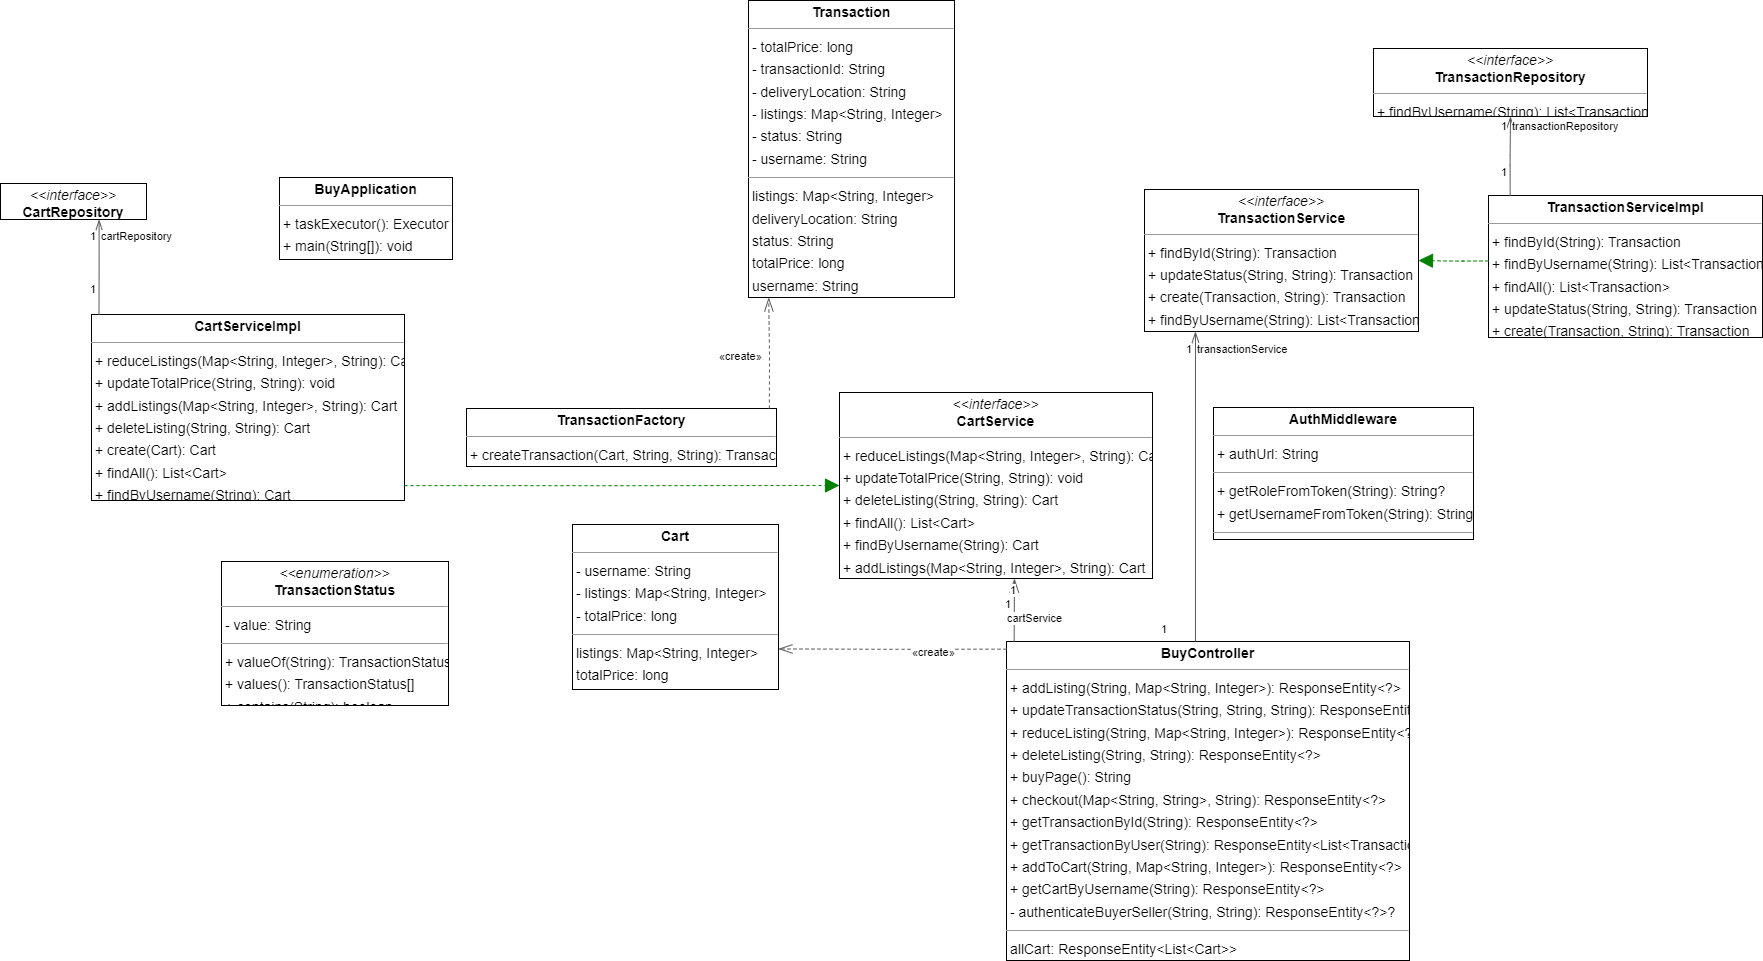

The diagram above was exported from draw.io. Its source (the exported page's mxGraphModel, read from the mxfile embedded in the PNG):
<mxGraphModel dx="2468" dy="1318" grid="1" gridSize="10" guides="1" tooltips="1" connect="1" arrows="1" fold="1" page="0" pageScale="1" pageWidth="850" pageHeight="1100" background="none" math="0" shadow="0">
  <root>
    <mxCell id="0" />
    <mxCell id="1" parent="0" />
    <mxCell id="node3" value="&lt;p style=&quot;margin:0px;margin-top:4px;text-align:center;&quot;&gt;&lt;b&gt;AuthMiddleware&lt;/b&gt;&lt;/p&gt;&lt;hr size=&quot;1&quot;/&gt;&lt;p style=&quot;margin:0 0 0 4px;line-height:1.6;&quot;&gt;+ authUrl: String&lt;/p&gt;&lt;hr size=&quot;1&quot;/&gt;&lt;p style=&quot;margin:0 0 0 4px;line-height:1.6;&quot;&gt;+ getRoleFromToken(String): String?&lt;br/&gt;+ getUsernameFromToken(String): String?&lt;/p&gt;&lt;hr size=&quot;1&quot;/&gt;&lt;p style=&quot;margin:0 0 0 4px;line-height:1.6;&quot;&gt; authUrl: String&lt;/p&gt;" style="verticalAlign=top;align=left;overflow=fill;fontSize=14;fontFamily=Helvetica;html=1;rounded=0;shadow=0;comic=0;labelBackgroundColor=none;strokeWidth=1;" parent="1" vertex="1">
      <mxGeometry x="1113" y="393" width="260" height="132" as="geometry" />
    </mxCell>
    <mxCell id="node8" value="&lt;p style=&quot;margin:0px;margin-top:4px;text-align:center;&quot;&gt;&lt;b&gt;BuyApplication&lt;/b&gt;&lt;/p&gt;&lt;hr size=&quot;1&quot;/&gt;&lt;p style=&quot;margin:0 0 0 4px;line-height:1.6;&quot;&gt;+ taskExecutor(): Executor&lt;br/&gt;+ main(String[]): void&lt;/p&gt;" style="verticalAlign=top;align=left;overflow=fill;fontSize=14;fontFamily=Helvetica;html=1;rounded=0;shadow=0;comic=0;labelBackgroundColor=none;strokeWidth=1;" parent="1" vertex="1">
      <mxGeometry x="179" y="163" width="173" height="82" as="geometry" />
    </mxCell>
    <mxCell id="node9" value="&lt;p style=&quot;margin:0px;margin-top:4px;text-align:center;&quot;&gt;&lt;b&gt;BuyController&lt;/b&gt;&lt;/p&gt;&lt;hr size=&quot;1&quot;/&gt;&lt;p style=&quot;margin:0 0 0 4px;line-height:1.6;&quot;&gt;+ addListing(String, Map&amp;lt;String, Integer&amp;gt;): ResponseEntity&amp;lt;?&amp;gt;&lt;br/&gt;+ updateTransactionStatus(String, String, String): ResponseEntity&amp;lt;?&amp;gt;&lt;br/&gt;+ reduceListing(String, Map&amp;lt;String, Integer&amp;gt;): ResponseEntity&amp;lt;?&amp;gt;&lt;br/&gt;+ deleteListing(String, String): ResponseEntity&amp;lt;?&amp;gt;&lt;br/&gt;+ buyPage(): String&lt;br/&gt;+ checkout(Map&amp;lt;String, String&amp;gt;, String): ResponseEntity&amp;lt;?&amp;gt;&lt;br/&gt;+ getTransactionById(String): ResponseEntity&amp;lt;?&amp;gt;&lt;br/&gt;+ getTransactionByUser(String): ResponseEntity&amp;lt;List&amp;lt;Transaction&amp;gt;&amp;gt;&lt;br/&gt;+ addToCart(String, Map&amp;lt;String, Integer&amp;gt;): ResponseEntity&amp;lt;?&amp;gt;&lt;br/&gt;+ getCartByUsername(String): ResponseEntity&amp;lt;?&amp;gt;&lt;br/&gt;- authenticateBuyerSeller(String, String): ResponseEntity&amp;lt;?&amp;gt;?&lt;/p&gt;&lt;hr size=&quot;1&quot;/&gt;&lt;p style=&quot;margin:0 0 0 4px;line-height:1.6;&quot;&gt; allCart: ResponseEntity&amp;lt;List&amp;lt;Cart&amp;gt;&amp;gt;&lt;br/&gt; allTransaction: ResponseEntity&amp;lt;List&amp;lt;Transaction&amp;gt;&amp;gt;&lt;/p&gt;" style="verticalAlign=top;align=left;overflow=fill;fontSize=14;fontFamily=Helvetica;html=1;rounded=0;shadow=0;comic=0;labelBackgroundColor=none;strokeWidth=1;" parent="1" vertex="1">
      <mxGeometry x="906" y="627" width="403" height="319" as="geometry" />
    </mxCell>
    <mxCell id="node2" value="&lt;p style=&quot;margin:0px;margin-top:4px;text-align:center;&quot;&gt;&lt;b&gt;Cart&lt;/b&gt;&lt;/p&gt;&lt;hr size=&quot;1&quot;/&gt;&lt;p style=&quot;margin:0 0 0 4px;line-height:1.6;&quot;&gt;- username: String&lt;br/&gt;- listings: Map&amp;lt;String, Integer&amp;gt;&lt;br/&gt;- totalPrice: long&lt;/p&gt;&lt;hr size=&quot;1&quot;/&gt;&lt;p style=&quot;margin:0 0 0 4px;line-height:1.6;&quot;&gt; listings: Map&amp;lt;String, Integer&amp;gt;&lt;br/&gt; totalPrice: long&lt;br/&gt; username: String&lt;/p&gt;" style="verticalAlign=top;align=left;overflow=fill;fontSize=14;fontFamily=Helvetica;html=1;rounded=0;shadow=0;comic=0;labelBackgroundColor=none;strokeWidth=1;" parent="1" vertex="1">
      <mxGeometry x="472" y="510" width="206" height="165" as="geometry" />
    </mxCell>
    <mxCell id="node6" value="&lt;p style=&quot;margin:0px;margin-top:4px;text-align:center;&quot;&gt;&lt;i&gt;&amp;lt;&amp;lt;interface&amp;gt;&amp;gt;&lt;/i&gt;&lt;br/&gt;&lt;b&gt;CartRepository&lt;/b&gt;&lt;/p&gt;&lt;hr size=&quot;1&quot;/&gt;" style="verticalAlign=top;align=left;overflow=fill;fontSize=14;fontFamily=Helvetica;html=1;rounded=0;shadow=0;comic=0;labelBackgroundColor=none;strokeWidth=1;" parent="1" vertex="1">
      <mxGeometry x="-100" y="169" width="146" height="36" as="geometry" />
    </mxCell>
    <mxCell id="node12" value="&lt;p style=&quot;margin:0px;margin-top:4px;text-align:center;&quot;&gt;&lt;i&gt;&amp;lt;&amp;lt;interface&amp;gt;&amp;gt;&lt;/i&gt;&lt;br/&gt;&lt;b&gt;CartService&lt;/b&gt;&lt;/p&gt;&lt;hr size=&quot;1&quot;/&gt;&lt;p style=&quot;margin:0 0 0 4px;line-height:1.6;&quot;&gt;+ reduceListings(Map&amp;lt;String, Integer&amp;gt;, String): Cart&lt;br/&gt;+ updateTotalPrice(String, String): void&lt;br/&gt;+ deleteListing(String, String): Cart&lt;br/&gt;+ findAll(): List&amp;lt;Cart&amp;gt;&lt;br/&gt;+ findByUsername(String): Cart&lt;br/&gt;+ addListings(Map&amp;lt;String, Integer&amp;gt;, String): Cart&lt;br/&gt;+ create(Cart): Cart&lt;/p&gt;" style="verticalAlign=top;align=left;overflow=fill;fontSize=14;fontFamily=Helvetica;html=1;rounded=0;shadow=0;comic=0;labelBackgroundColor=none;strokeWidth=1;" parent="1" vertex="1">
      <mxGeometry x="739" y="378" width="313" height="186" as="geometry" />
    </mxCell>
    <mxCell id="node1" value="&lt;p style=&quot;margin:0px;margin-top:4px;text-align:center;&quot;&gt;&lt;b&gt;CartServiceImpl&lt;/b&gt;&lt;/p&gt;&lt;hr size=&quot;1&quot;/&gt;&lt;p style=&quot;margin:0 0 0 4px;line-height:1.6;&quot;&gt;+ reduceListings(Map&amp;lt;String, Integer&amp;gt;, String): Cart&lt;br/&gt;+ updateTotalPrice(String, String): void&lt;br/&gt;+ addListings(Map&amp;lt;String, Integer&amp;gt;, String): Cart&lt;br/&gt;+ deleteListing(String, String): Cart&lt;br/&gt;+ create(Cart): Cart&lt;br/&gt;+ findAll(): List&amp;lt;Cart&amp;gt;&lt;br/&gt;+ findByUsername(String): Cart&lt;/p&gt;" style="verticalAlign=top;align=left;overflow=fill;fontSize=14;fontFamily=Helvetica;html=1;rounded=0;shadow=0;comic=0;labelBackgroundColor=none;strokeWidth=1;" parent="1" vertex="1">
      <mxGeometry x="-9" y="300" width="313" height="186" as="geometry" />
    </mxCell>
    <mxCell id="node5" value="&lt;p style=&quot;margin:0px;margin-top:4px;text-align:center;&quot;&gt;&lt;b&gt;Transaction&lt;/b&gt;&lt;/p&gt;&lt;hr size=&quot;1&quot;/&gt;&lt;p style=&quot;margin:0 0 0 4px;line-height:1.6;&quot;&gt;- totalPrice: long&lt;br/&gt;- transactionId: String&lt;br/&gt;- deliveryLocation: String&lt;br/&gt;- listings: Map&amp;lt;String, Integer&amp;gt;&lt;br/&gt;- status: String&lt;br/&gt;- username: String&lt;/p&gt;&lt;hr size=&quot;1&quot;/&gt;&lt;p style=&quot;margin:0 0 0 4px;line-height:1.6;&quot;&gt; listings: Map&amp;lt;String, Integer&amp;gt;&lt;br/&gt; deliveryLocation: String&lt;br/&gt; status: String&lt;br/&gt; totalPrice: long&lt;br/&gt; username: String&lt;br/&gt; transactionId: String&lt;/p&gt;" style="verticalAlign=top;align=left;overflow=fill;fontSize=14;fontFamily=Helvetica;html=1;rounded=0;shadow=0;comic=0;labelBackgroundColor=none;strokeWidth=1;" parent="1" vertex="1">
      <mxGeometry x="648" y="-14" width="206" height="297" as="geometry" />
    </mxCell>
    <mxCell id="node10" value="&lt;p style=&quot;margin:0px;margin-top:4px;text-align:center;&quot;&gt;&lt;b&gt;TransactionFactory&lt;/b&gt;&lt;/p&gt;&lt;hr size=&quot;1&quot;/&gt;&lt;p style=&quot;margin:0 0 0 4px;line-height:1.6;&quot;&gt;+ createTransaction(Cart, String, String): Transaction&lt;/p&gt;" style="verticalAlign=top;align=left;overflow=fill;fontSize=14;fontFamily=Helvetica;html=1;rounded=0;shadow=0;comic=0;labelBackgroundColor=none;strokeWidth=1;" parent="1" vertex="1">
      <mxGeometry x="366" y="394" width="310" height="58" as="geometry" />
    </mxCell>
    <mxCell id="node0" value="&lt;p style=&quot;margin:0px;margin-top:4px;text-align:center;&quot;&gt;&lt;i&gt;&amp;lt;&amp;lt;interface&amp;gt;&amp;gt;&lt;/i&gt;&lt;br/&gt;&lt;b&gt;TransactionRepository&lt;/b&gt;&lt;/p&gt;&lt;hr size=&quot;1&quot;/&gt;&lt;p style=&quot;margin:0 0 0 4px;line-height:1.6;&quot;&gt;+ findByUsername(String): List&amp;lt;Transaction&amp;gt;&lt;/p&gt;" style="verticalAlign=top;align=left;overflow=fill;fontSize=14;fontFamily=Helvetica;html=1;rounded=0;shadow=0;comic=0;labelBackgroundColor=none;strokeWidth=1;" parent="1" vertex="1">
      <mxGeometry x="1273" y="34" width="274" height="68" as="geometry" />
    </mxCell>
    <mxCell id="node11" value="&lt;p style=&quot;margin:0px;margin-top:4px;text-align:center;&quot;&gt;&lt;i&gt;&amp;lt;&amp;lt;interface&amp;gt;&amp;gt;&lt;/i&gt;&lt;br/&gt;&lt;b&gt;TransactionService&lt;/b&gt;&lt;/p&gt;&lt;hr size=&quot;1&quot;/&gt;&lt;p style=&quot;margin:0 0 0 4px;line-height:1.6;&quot;&gt;+ findById(String): Transaction&lt;br/&gt;+ updateStatus(String, String): Transaction&lt;br/&gt;+ create(Transaction, String): Transaction&lt;br/&gt;+ findByUsername(String): List&amp;lt;Transaction&amp;gt;&lt;br/&gt;+ findAll(): List&amp;lt;Transaction&amp;gt;&lt;/p&gt;" style="verticalAlign=top;align=left;overflow=fill;fontSize=14;fontFamily=Helvetica;html=1;rounded=0;shadow=0;comic=0;labelBackgroundColor=none;strokeWidth=1;" parent="1" vertex="1">
      <mxGeometry x="1044" y="175" width="274" height="142" as="geometry" />
    </mxCell>
    <mxCell id="node7" value="&lt;p style=&quot;margin:0px;margin-top:4px;text-align:center;&quot;&gt;&lt;b&gt;TransactionServiceImpl&lt;/b&gt;&lt;/p&gt;&lt;hr size=&quot;1&quot;/&gt;&lt;p style=&quot;margin:0 0 0 4px;line-height:1.6;&quot;&gt;+ findById(String): Transaction&lt;br/&gt;+ findByUsername(String): List&amp;lt;Transaction&amp;gt;&lt;br/&gt;+ findAll(): List&amp;lt;Transaction&amp;gt;&lt;br/&gt;+ updateStatus(String, String): Transaction&lt;br/&gt;+ create(Transaction, String): Transaction&lt;/p&gt;" style="verticalAlign=top;align=left;overflow=fill;fontSize=14;fontFamily=Helvetica;html=1;rounded=0;shadow=0;comic=0;labelBackgroundColor=none;strokeWidth=1;" parent="1" vertex="1">
      <mxGeometry x="1388" y="181" width="274" height="142" as="geometry" />
    </mxCell>
    <mxCell id="node4" value="&lt;p style=&quot;margin:0px;margin-top:4px;text-align:center;&quot;&gt;&lt;i&gt;&amp;lt;&amp;lt;enumeration&amp;gt;&amp;gt;&lt;/i&gt;&lt;br/&gt;&lt;b&gt;TransactionStatus&lt;/b&gt;&lt;/p&gt;&lt;hr size=&quot;1&quot;/&gt;&lt;p style=&quot;margin:0 0 0 4px;line-height:1.6;&quot;&gt;- value: String&lt;/p&gt;&lt;hr size=&quot;1&quot;/&gt;&lt;p style=&quot;margin:0 0 0 4px;line-height:1.6;&quot;&gt;+ valueOf(String): TransactionStatus&lt;br/&gt;+ values(): TransactionStatus[]&lt;br/&gt;+ contains(String): boolean&lt;/p&gt;&lt;hr size=&quot;1&quot;/&gt;&lt;p style=&quot;margin:0 0 0 4px;line-height:1.6;&quot;&gt; value: String&lt;/p&gt;" style="verticalAlign=top;align=left;overflow=fill;fontSize=14;fontFamily=Helvetica;html=1;rounded=0;shadow=0;comic=0;labelBackgroundColor=none;strokeWidth=1;" parent="1" vertex="1">
      <mxGeometry x="121" y="547" width="227" height="144" as="geometry" />
    </mxCell>
    <mxCell id="edge2" value="" style="html=1;rounded=1;edgeStyle=orthogonalEdgeStyle;dashed=1;startArrow=none;endArrow=openThin;endSize=12;strokeColor=#595959;exitX=0.000;exitY=0.024;exitDx=0;exitDy=0;entryX=1.000;entryY=0.754;entryDx=0;entryDy=0;" parent="1" source="node9" target="node2" edge="1">
      <mxGeometry width="50" height="50" relative="1" as="geometry">
        <Array as="points" />
      </mxGeometry>
    </mxCell>
    <mxCell id="label14" value="«create»" style="edgeLabel;resizable=0;html=1;align=left;verticalAlign=top;strokeColor=default;" parent="edge2" vertex="1" connectable="0">
      <mxGeometry x="810" y="625" as="geometry" />
    </mxCell>
    <mxCell id="edge7" value="" style="html=1;rounded=1;edgeStyle=orthogonalEdgeStyle;dashed=0;startArrow=diamondThinstartSize=12;endArrow=openThin;endSize=12;strokeColor=#595959;exitX=0.019;exitY=0.000;exitDx=0;exitDy=0;entryX=0.559;entryY=1.000;entryDx=0;entryDy=0;" parent="1" source="node9" target="node12" edge="1">
      <mxGeometry width="50" height="50" relative="1" as="geometry">
        <Array as="points" />
      </mxGeometry>
    </mxCell>
    <mxCell id="label42" value="1" style="edgeLabel;resizable=0;html=1;align=left;verticalAlign=top;strokeColor=default;" parent="edge7" vertex="1" connectable="0">
      <mxGeometry x="903" y="577" as="geometry" />
    </mxCell>
    <mxCell id="label46" value="1" style="edgeLabel;resizable=0;html=1;align=left;verticalAlign=top;strokeColor=default;" parent="edge7" vertex="1" connectable="0">
      <mxGeometry x="908" y="563" as="geometry" />
    </mxCell>
    <mxCell id="label47" value="cartService" style="edgeLabel;resizable=0;html=1;align=left;verticalAlign=top;strokeColor=default;" parent="edge7" vertex="1" connectable="0">
      <mxGeometry x="905" y="591" as="geometry" />
    </mxCell>
    <mxCell id="edge5" value="" style="html=1;rounded=1;edgeStyle=orthogonalEdgeStyle;dashed=0;startArrow=diamondThinstartSize=12;endArrow=openThin;endSize=12;strokeColor=#595959;exitX=0.469;exitY=0.000;exitDx=0;exitDy=0;entryX=0.186;entryY=1.000;entryDx=0;entryDy=0;" parent="1" source="node9" target="node11" edge="1">
      <mxGeometry width="50" height="50" relative="1" as="geometry">
        <Array as="points" />
      </mxGeometry>
    </mxCell>
    <mxCell id="label30" value="1" style="edgeLabel;resizable=0;html=1;align=left;verticalAlign=top;strokeColor=default;" parent="edge5" vertex="1" connectable="0">
      <mxGeometry x="1084" y="322" as="geometry" />
    </mxCell>
    <mxCell id="label34" value="1" style="edgeLabel;resizable=0;html=1;align=left;verticalAlign=top;strokeColor=default;" parent="edge5" vertex="1" connectable="0">
      <mxGeometry x="1059" y="602" as="geometry" />
    </mxCell>
    <mxCell id="label35" value="transactionService" style="edgeLabel;resizable=0;html=1;align=left;verticalAlign=top;strokeColor=default;" parent="edge5" vertex="1" connectable="0">
      <mxGeometry x="1095" y="322" as="geometry" />
    </mxCell>
    <mxCell id="edge6" value="" style="html=1;rounded=1;edgeStyle=orthogonalEdgeStyle;dashed=0;startArrow=diamondThinstartSize=12;endArrow=openThin;endSize=12;strokeColor=#595959;exitX=0.024;exitY=0.000;exitDx=0;exitDy=0;entryX=0.676;entryY=1.002;entryDx=0;entryDy=0;" parent="1" source="node1" target="node6" edge="1">
      <mxGeometry width="50" height="50" relative="1" as="geometry">
        <Array as="points" />
      </mxGeometry>
    </mxCell>
    <mxCell id="label36" value="1" style="edgeLabel;resizable=0;html=1;align=left;verticalAlign=top;strokeColor=default;" parent="edge6" vertex="1" connectable="0">
      <mxGeometry x="-12" y="209" as="geometry" />
    </mxCell>
    <mxCell id="label40" value="1" style="edgeLabel;resizable=0;html=1;align=left;verticalAlign=top;strokeColor=default;" parent="edge6" vertex="1" connectable="0">
      <mxGeometry x="-12" y="262" as="geometry" />
    </mxCell>
    <mxCell id="label41" value="cartRepository" style="edgeLabel;resizable=0;html=1;align=left;verticalAlign=top;strokeColor=default;" parent="edge6" vertex="1" connectable="0">
      <mxGeometry x="-1" y="209" as="geometry" />
    </mxCell>
    <mxCell id="edge1" value="" style="html=1;rounded=1;edgeStyle=orthogonalEdgeStyle;dashed=1;startArrow=none;endArrow=block;endSize=12;strokeColor=#008200;exitX=1.000;exitY=0.920;exitDx=0;exitDy=0;entryX=0.000;entryY=0.500;entryDx=0;entryDy=0;" parent="1" source="node1" target="node12" edge="1">
      <mxGeometry width="50" height="50" relative="1" as="geometry">
        <Array as="points" />
      </mxGeometry>
    </mxCell>
    <mxCell id="edge3" value="" style="html=1;rounded=1;edgeStyle=orthogonalEdgeStyle;dashed=1;startArrow=none;endArrow=openThin;endSize=12;strokeColor=#595959;exitX=0.976;exitY=0.001;exitDx=0;exitDy=0;entryX=0.098;entryY=1.000;entryDx=0;entryDy=0;" parent="1" source="node10" target="node5" edge="1">
      <mxGeometry width="50" height="50" relative="1" as="geometry">
        <Array as="points" />
      </mxGeometry>
    </mxCell>
    <mxCell id="label20" value="«create»" style="edgeLabel;resizable=0;html=1;align=left;verticalAlign=top;strokeColor=default;" parent="edge3" vertex="1" connectable="0">
      <mxGeometry x="617" y="329" as="geometry" />
    </mxCell>
    <mxCell id="edge4" value="" style="html=1;rounded=1;edgeStyle=orthogonalEdgeStyle;dashed=0;startArrow=diamondThinstartSize=12;endArrow=openThin;endSize=12;strokeColor=#595959;exitX=0.079;exitY=0.000;exitDx=0;exitDy=0;entryX=0.500;entryY=1.001;entryDx=0;entryDy=0;" parent="1" source="node7" target="node0" edge="1">
      <mxGeometry width="50" height="50" relative="1" as="geometry">
        <Array as="points" />
      </mxGeometry>
    </mxCell>
    <mxCell id="label24" value="1" style="edgeLabel;resizable=0;html=1;align=left;verticalAlign=top;strokeColor=default;" parent="edge4" vertex="1" connectable="0">
      <mxGeometry x="1399" y="99" as="geometry" />
    </mxCell>
    <mxCell id="label28" value="1" style="edgeLabel;resizable=0;html=1;align=left;verticalAlign=top;strokeColor=default;" parent="edge4" vertex="1" connectable="0">
      <mxGeometry x="1399" y="145" as="geometry" />
    </mxCell>
    <mxCell id="label29" value="transactionRepository" style="edgeLabel;resizable=0;html=1;align=left;verticalAlign=top;strokeColor=default;" parent="edge4" vertex="1" connectable="0">
      <mxGeometry x="1410" y="99" as="geometry" />
    </mxCell>
    <mxCell id="edge0" value="" style="html=1;rounded=1;edgeStyle=orthogonalEdgeStyle;dashed=1;startArrow=none;endArrow=block;endSize=12;strokeColor=#008200;exitX=0.000;exitY=0.461;exitDx=0;exitDy=0;entryX=1.000;entryY=0.500;entryDx=0;entryDy=0;" parent="1" source="node7" target="node11" edge="1">
      <mxGeometry width="50" height="50" relative="1" as="geometry">
        <Array as="points" />
      </mxGeometry>
    </mxCell>
  </root>
</mxGraphModel>